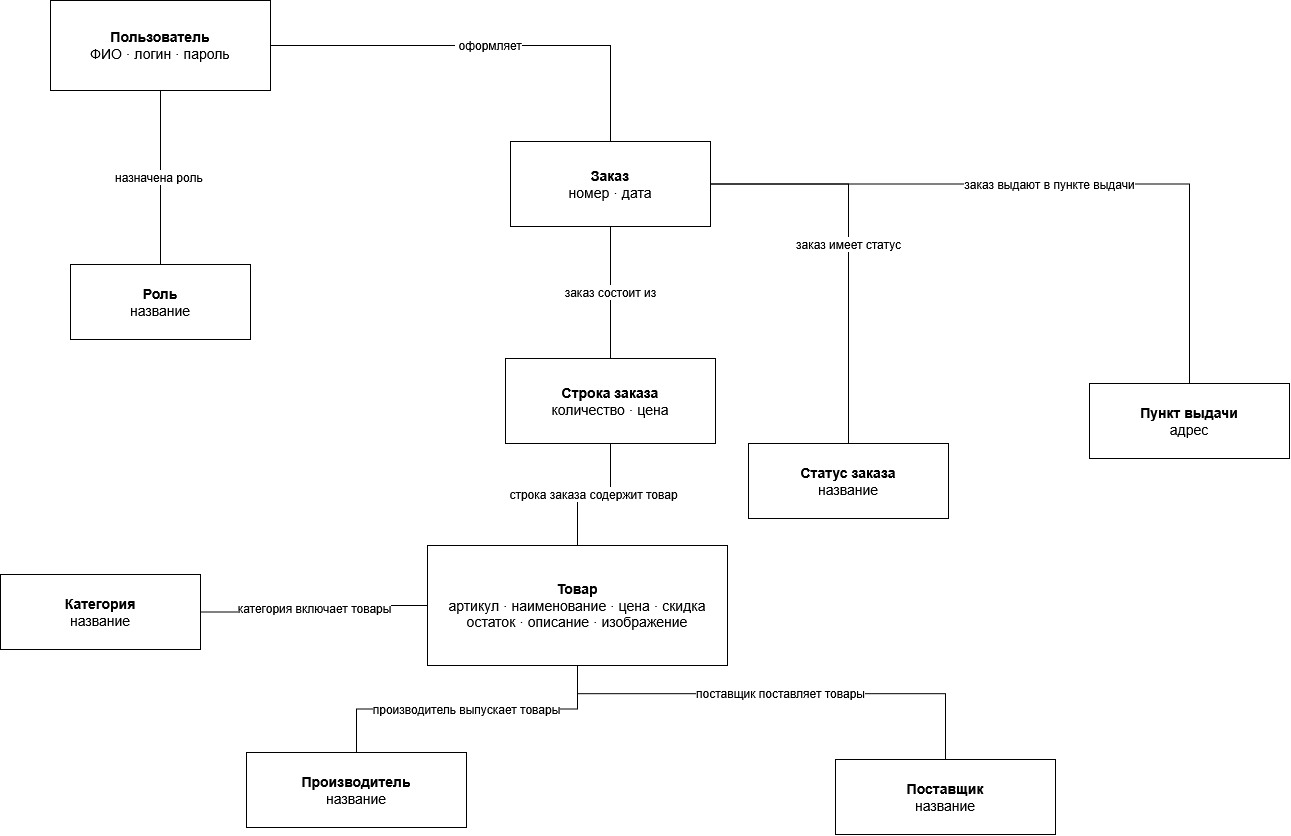

The diagram above was exported from draw.io. Its source (the exported page's mxGraphModel, read from the mxfile embedded in the PNG):
<mxGraphModel dx="7305" dy="-126" grid="0" gridSize="10" guides="1" tooltips="1" connect="1" arrows="1" fold="1" page="0" pageScale="1" pageWidth="827" pageHeight="1169" math="0" shadow="0">
  <root>
    <mxCell id="0" />
    <mxCell id="1" parent="0" />
    <mxCell id="ucVJKTS0qU9xN8Zi3yHk-352" parent="1" style="rounded=0;whiteSpace=wrap;html=1;fillColor=#ffffff;strokeColor=#000000;fontColor=#000000;fontSize=14;align=center;verticalAlign=middle;spacing=8;" value="&lt;b&gt;Пользователь&lt;/b&gt;&lt;br&gt;ФИО · логин · пароль" vertex="1">
      <mxGeometry height="90" width="220" x="-5184.002105263158" y="1290.0030293996708" as="geometry" />
    </mxCell>
    <mxCell id="ucVJKTS0qU9xN8Zi3yHk-353" parent="1" style="rounded=0;whiteSpace=wrap;html=1;fillColor=#ffffff;strokeColor=#000000;fontColor=#000000;fontSize=14;align=center;verticalAlign=middle;spacing=8;" value="&lt;b&gt;Роль&lt;/b&gt;&lt;br&gt;название" vertex="1">
      <mxGeometry height="75" width="180" x="-5164.002105263158" y="1554.0030293996708" as="geometry" />
    </mxCell>
    <mxCell id="ucVJKTS0qU9xN8Zi3yHk-354" parent="1" style="rounded=0;whiteSpace=wrap;html=1;fillColor=#ffffff;strokeColor=#000000;fontColor=#000000;fontSize=14;align=center;verticalAlign=middle;spacing=8;" value="&lt;b&gt;Заказ&lt;/b&gt;&lt;br&gt;номер · дата" vertex="1">
      <mxGeometry height="85" width="200" x="-4724.002105263158" y="1431.0030293996708" as="geometry" />
    </mxCell>
    <mxCell id="ucVJKTS0qU9xN8Zi3yHk-355" parent="1" style="rounded=0;whiteSpace=wrap;html=1;fillColor=#ffffff;strokeColor=#000000;fontColor=#000000;fontSize=14;align=center;verticalAlign=middle;spacing=8;" value="&lt;b&gt;Статус заказа&lt;/b&gt;&lt;br&gt;название" vertex="1">
      <mxGeometry height="75" width="200" x="-4486.002105263158" y="1733.0030293996708" as="geometry" />
    </mxCell>
    <mxCell id="ucVJKTS0qU9xN8Zi3yHk-356" parent="1" style="rounded=0;whiteSpace=wrap;html=1;fillColor=#ffffff;strokeColor=#000000;fontColor=#000000;fontSize=14;align=center;verticalAlign=middle;spacing=8;" value="&lt;b&gt;Пункт выдачи&lt;/b&gt;&lt;br&gt;адрес" vertex="1">
      <mxGeometry height="75" width="200" x="-4145.002105263158" y="1673.0030293996708" as="geometry" />
    </mxCell>
    <mxCell id="ucVJKTS0qU9xN8Zi3yHk-357" parent="1" style="rounded=0;whiteSpace=wrap;html=1;fillColor=#ffffff;strokeColor=#000000;fontColor=#000000;fontSize=14;align=center;verticalAlign=middle;spacing=8;" value="&lt;b&gt;Строка заказа&lt;/b&gt;&lt;br&gt;количество · цена" vertex="1">
      <mxGeometry height="85" width="210" x="-4729.002105263158" y="1648.0030293996708" as="geometry" />
    </mxCell>
    <mxCell id="ucVJKTS0qU9xN8Zi3yHk-358" parent="1" style="rounded=0;whiteSpace=wrap;html=1;fillColor=#ffffff;strokeColor=#000000;fontColor=#000000;fontSize=14;align=center;verticalAlign=middle;spacing=8;" value="&lt;b&gt;Товар&lt;/b&gt;&lt;br&gt;артикул · наименование · цена · скидка&#10;остаток · описание · изображение" vertex="1">
      <mxGeometry height="120" width="300" x="-4807.002105263158" y="1835.0030293996708" as="geometry" />
    </mxCell>
    <mxCell id="ucVJKTS0qU9xN8Zi3yHk-359" parent="1" style="rounded=0;whiteSpace=wrap;html=1;fillColor=#ffffff;strokeColor=#000000;fontColor=#000000;fontSize=14;align=center;verticalAlign=middle;spacing=8;" value="&lt;b&gt;Категория&lt;/b&gt;&lt;br&gt;название" vertex="1">
      <mxGeometry height="75" width="200" x="-5234.002105263158" y="1864.0030293996708" as="geometry" />
    </mxCell>
    <mxCell id="ucVJKTS0qU9xN8Zi3yHk-360" parent="1" style="rounded=0;whiteSpace=wrap;html=1;fillColor=#ffffff;strokeColor=#000000;fontColor=#000000;fontSize=14;align=center;verticalAlign=middle;spacing=8;" value="&lt;b&gt;Производитель&lt;/b&gt;&lt;br&gt;название" vertex="1">
      <mxGeometry height="75" width="220" x="-4988.002105263158" y="2042.0030293996706" as="geometry" />
    </mxCell>
    <mxCell id="ucVJKTS0qU9xN8Zi3yHk-361" parent="1" style="rounded=0;whiteSpace=wrap;html=1;fillColor=#ffffff;strokeColor=#000000;fontColor=#000000;fontSize=14;align=center;verticalAlign=middle;spacing=8;" value="&lt;b&gt;Поставщик&lt;/b&gt;&lt;br&gt;название" vertex="1">
      <mxGeometry height="75" width="220" x="-4399.002105263158" y="2049.0030293996706" as="geometry" />
    </mxCell>
    <mxCell id="ucVJKTS0qU9xN8Zi3yHk-362" edge="1" parent="1" source="ucVJKTS0qU9xN8Zi3yHk-353" style="edgeStyle=orthogonalEdgeStyle;rounded=0;orthogonalLoop=1;jettySize=auto;html=1;strokeColor=#000000;fontColor=#000000;fontSize=12;endArrow=none;startArrow=none;labelBackgroundColor=#ffffff;" target="ucVJKTS0qU9xN8Zi3yHk-352" value="назначена роль&amp;nbsp;">
      <mxGeometry relative="1" as="geometry" />
    </mxCell>
    <mxCell id="ucVJKTS0qU9xN8Zi3yHk-363" edge="1" parent="1" source="ucVJKTS0qU9xN8Zi3yHk-352" style="edgeStyle=orthogonalEdgeStyle;rounded=0;orthogonalLoop=1;jettySize=auto;html=1;strokeColor=#000000;fontColor=#000000;fontSize=12;endArrow=none;startArrow=none;labelBackgroundColor=#ffffff;" target="ucVJKTS0qU9xN8Zi3yHk-354" value="&amp;nbsp;оформляет">
      <mxGeometry relative="1" as="geometry" />
    </mxCell>
    <mxCell id="ucVJKTS0qU9xN8Zi3yHk-364" edge="1" parent="1" source="ucVJKTS0qU9xN8Zi3yHk-354" style="edgeStyle=orthogonalEdgeStyle;rounded=0;orthogonalLoop=1;jettySize=auto;html=1;strokeColor=#000000;fontColor=#000000;fontSize=12;endArrow=none;startArrow=none;labelBackgroundColor=#ffffff;" target="ucVJKTS0qU9xN8Zi3yHk-355" value="заказ имеет статус">
      <mxGeometry relative="1" as="geometry" />
    </mxCell>
    <mxCell id="ucVJKTS0qU9xN8Zi3yHk-365" edge="1" parent="1" source="ucVJKTS0qU9xN8Zi3yHk-354" style="edgeStyle=orthogonalEdgeStyle;rounded=0;orthogonalLoop=1;jettySize=auto;html=1;strokeColor=#000000;fontColor=#000000;fontSize=12;endArrow=none;startArrow=none;labelBackgroundColor=#ffffff;" target="ucVJKTS0qU9xN8Zi3yHk-356" value="заказ выдают в пункте выдачи">
      <mxGeometry relative="1" as="geometry" />
    </mxCell>
    <mxCell id="ucVJKTS0qU9xN8Zi3yHk-366" edge="1" parent="1" source="ucVJKTS0qU9xN8Zi3yHk-354" style="edgeStyle=orthogonalEdgeStyle;rounded=0;orthogonalLoop=1;jettySize=auto;html=1;strokeColor=#000000;fontColor=#000000;fontSize=12;endArrow=none;startArrow=none;labelBackgroundColor=#ffffff;" target="ucVJKTS0qU9xN8Zi3yHk-357" value="заказ состоит из">
      <mxGeometry relative="1" as="geometry" />
    </mxCell>
    <mxCell id="ucVJKTS0qU9xN8Zi3yHk-367" edge="1" parent="1" source="ucVJKTS0qU9xN8Zi3yHk-357" style="edgeStyle=orthogonalEdgeStyle;rounded=0;orthogonalLoop=1;jettySize=auto;html=1;strokeColor=#000000;fontColor=#000000;fontSize=12;endArrow=none;startArrow=none;labelBackgroundColor=#ffffff;" target="ucVJKTS0qU9xN8Zi3yHk-358" value="строка заказа содержит товар">
      <mxGeometry relative="1" as="geometry" />
    </mxCell>
    <mxCell id="ucVJKTS0qU9xN8Zi3yHk-368" edge="1" parent="1" source="ucVJKTS0qU9xN8Zi3yHk-359" style="edgeStyle=orthogonalEdgeStyle;rounded=0;orthogonalLoop=1;jettySize=auto;html=1;strokeColor=#000000;fontColor=#000000;fontSize=12;endArrow=none;startArrow=none;labelBackgroundColor=#ffffff;" target="ucVJKTS0qU9xN8Zi3yHk-358" value="категория включает товары">
      <mxGeometry relative="1" as="geometry" />
    </mxCell>
    <mxCell id="ucVJKTS0qU9xN8Zi3yHk-369" edge="1" parent="1" source="ucVJKTS0qU9xN8Zi3yHk-360" style="edgeStyle=orthogonalEdgeStyle;rounded=0;orthogonalLoop=1;jettySize=auto;html=1;strokeColor=#000000;fontColor=#000000;fontSize=12;endArrow=none;startArrow=none;labelBackgroundColor=#ffffff;" target="ucVJKTS0qU9xN8Zi3yHk-358" value="производитель выпускает товары">
      <mxGeometry relative="1" as="geometry" />
    </mxCell>
    <mxCell id="ucVJKTS0qU9xN8Zi3yHk-370" edge="1" parent="1" source="ucVJKTS0qU9xN8Zi3yHk-361" style="edgeStyle=orthogonalEdgeStyle;rounded=0;orthogonalLoop=1;jettySize=auto;html=1;strokeColor=#000000;fontColor=#000000;fontSize=12;endArrow=none;startArrow=none;labelBackgroundColor=#ffffff;" target="ucVJKTS0qU9xN8Zi3yHk-358" value="поставщик поставляет товары">
      <mxGeometry relative="1" as="geometry">
        <Array as="points">
          <mxPoint x="-4289" y="1983.2" />
          <mxPoint x="-4657" y="1983.2" />
        </Array>
      </mxGeometry>
    </mxCell>
  </root>
</mxGraphModel>